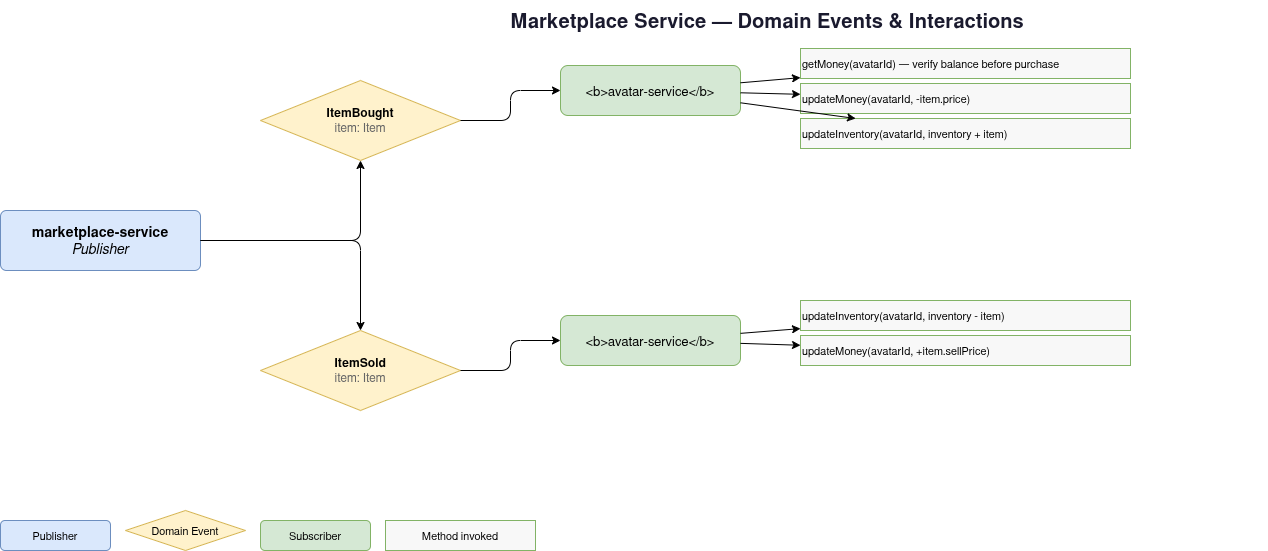

The diagram above was exported from draw.io. Its source (the exported page's mxGraphModel, read from the mxfile embedded in the PNG):
<mxGraphModel dx="1042" dy="701" grid="1" gridSize="10" guides="1" tooltips="1" connect="1" arrows="1" fold="1" page="1" pageScale="1" pageWidth="850" pageHeight="1100" math="0" shadow="0">
  <root>
    <mxCell id="0" />
    <mxCell id="1" parent="0" />
    <mxCell id="6jlHRpMAfoI0wp8zx0Y0-82" edge="1" parent="1">
      <mxGeometry relative="1" as="geometry">
        <mxPoint x="800" y="1348.090909090909" as="sourcePoint" />
      </mxGeometry>
    </mxCell>
    <mxCell id="B_S87BwwbvKv4vhz9uwg-1" parent="1" style="text;html=1;strokeColor=none;fillColor=none;align=center;verticalAlign=middle;whiteSpace=wrap;rounded=0;fontSize=20;fontStyle=1;fontColor=#1a1a2e;" value="Marketplace Service — Domain Events &amp; Interactions" vertex="1">
      <mxGeometry height="40" width="1000" x="327" y="30" as="geometry" />
    </mxCell>
    <mxCell id="B_S87BwwbvKv4vhz9uwg-2" parent="1" style="rounded=1;whiteSpace=wrap;html=1;fillColor=#dae8fc;strokeColor=#6c8ebf;fontSize=14;arcSize=10;" value="&lt;b&gt;marketplace-service&lt;/b&gt;&lt;br&gt;&lt;i&gt;Publisher&lt;/i&gt;" vertex="1">
      <mxGeometry height="60" width="200" x="60" y="240" as="geometry" />
    </mxCell>
    <mxCell id="B_S87BwwbvKv4vhz9uwg-3" parent="1" style="rhombus;whiteSpace=wrap;html=1;fillColor=#fff2cc;strokeColor=#d6b656;fontSize=12;" value="&lt;b&gt;ItemBought&lt;/b&gt;&lt;br&gt;&lt;font color='#666'&gt;item: Item&lt;/font&gt;" vertex="1">
      <mxGeometry height="80" width="200" x="320" y="110" as="geometry" />
    </mxCell>
    <mxCell id="B_S87BwwbvKv4vhz9uwg-4" edge="1" parent="1" source="B_S87BwwbvKv4vhz9uwg-2" style="edgeStyle=orthogonalEdgeStyle;" target="B_S87BwwbvKv4vhz9uwg-3">
      <mxGeometry relative="1" as="geometry" />
    </mxCell>
    <mxCell id="B_S87BwwbvKv4vhz9uwg-5" parent="1" style="rhombus;whiteSpace=wrap;html=1;fillColor=#fff2cc;strokeColor=#d6b656;fontSize=12;" value="&lt;b&gt;ItemSold&lt;/b&gt;&lt;br&gt;&lt;font color='#666'&gt;item: Item&lt;/font&gt;" vertex="1">
      <mxGeometry height="80" width="200" x="320" y="360" as="geometry" />
    </mxCell>
    <mxCell id="B_S87BwwbvKv4vhz9uwg-6" edge="1" parent="1" source="B_S87BwwbvKv4vhz9uwg-2" style="edgeStyle=orthogonalEdgeStyle;" target="B_S87BwwbvKv4vhz9uwg-5">
      <mxGeometry relative="1" as="geometry" />
    </mxCell>
    <mxCell id="B_S87BwwbvKv4vhz9uwg-7" parent="1" style="rounded=1;fillColor=#d5e8d4;strokeColor=#82b366;fontSize=13;" value="&lt;b&gt;avatar-service&lt;/b&gt;" vertex="1">
      <mxGeometry height="50" width="180" x="620" y="95" as="geometry" />
    </mxCell>
    <mxCell id="B_S87BwwbvKv4vhz9uwg-8" edge="1" parent="1" source="B_S87BwwbvKv4vhz9uwg-3" style="edgeStyle=orthogonalEdgeStyle;" target="B_S87BwwbvKv4vhz9uwg-7">
      <mxGeometry relative="1" as="geometry" />
    </mxCell>
    <mxCell id="B_S87BwwbvKv4vhz9uwg-9" parent="1" style="rounded=0;fillColor=#f8f8f8;strokeColor=#82b366;fontSize=11;align=left;" value="getMoney(avatarId) — verify balance before purchase" vertex="1">
      <mxGeometry height="30" width="330" x="860" y="78" as="geometry" />
    </mxCell>
    <mxCell id="B_S87BwwbvKv4vhz9uwg-10" parent="1" style="rounded=0;fillColor=#f8f8f8;strokeColor=#82b366;fontSize=11;align=left;" value="updateMoney(avatarId, -item.price)" vertex="1">
      <mxGeometry height="30" width="330" x="860" y="113" as="geometry" />
    </mxCell>
    <mxCell id="B_S87BwwbvKv4vhz9uwg-11" parent="1" style="rounded=0;fillColor=#f8f8f8;strokeColor=#82b366;fontSize=11;align=left;" value="updateInventory(avatarId, inventory + item)" vertex="1">
      <mxGeometry height="30" width="330" x="860" y="148" as="geometry" />
    </mxCell>
    <mxCell id="B_S87BwwbvKv4vhz9uwg-12" edge="1" parent="1" source="B_S87BwwbvKv4vhz9uwg-7" target="B_S87BwwbvKv4vhz9uwg-9">
      <mxGeometry relative="1" as="geometry" />
    </mxCell>
    <mxCell id="B_S87BwwbvKv4vhz9uwg-13" edge="1" parent="1" source="B_S87BwwbvKv4vhz9uwg-7" target="B_S87BwwbvKv4vhz9uwg-10">
      <mxGeometry relative="1" as="geometry" />
    </mxCell>
    <mxCell id="B_S87BwwbvKv4vhz9uwg-14" edge="1" parent="1" source="B_S87BwwbvKv4vhz9uwg-7" target="B_S87BwwbvKv4vhz9uwg-11">
      <mxGeometry relative="1" as="geometry" />
    </mxCell>
    <mxCell id="B_S87BwwbvKv4vhz9uwg-19" parent="1" style="rounded=1;fillColor=#d5e8d4;strokeColor=#82b366;fontSize=13;" value="&lt;b&gt;avatar-service&lt;/b&gt;" vertex="1">
      <mxGeometry height="50" width="180" x="620" y="345" as="geometry" />
    </mxCell>
    <mxCell id="B_S87BwwbvKv4vhz9uwg-20" edge="1" parent="1" source="B_S87BwwbvKv4vhz9uwg-5" style="edgeStyle=orthogonalEdgeStyle;" target="B_S87BwwbvKv4vhz9uwg-19">
      <mxGeometry relative="1" as="geometry" />
    </mxCell>
    <mxCell id="B_S87BwwbvKv4vhz9uwg-21" parent="1" style="rounded=0;fillColor=#f8f8f8;strokeColor=#82b366;fontSize=11;align=left;" value="updateInventory(avatarId, inventory - item)" vertex="1">
      <mxGeometry height="30" width="330" x="860" y="330" as="geometry" />
    </mxCell>
    <mxCell id="B_S87BwwbvKv4vhz9uwg-22" parent="1" style="rounded=0;fillColor=#f8f8f8;strokeColor=#82b366;fontSize=11;align=left;" value="updateMoney(avatarId, +item.sellPrice)" vertex="1">
      <mxGeometry height="30" width="330" x="860" y="365" as="geometry" />
    </mxCell>
    <mxCell id="B_S87BwwbvKv4vhz9uwg-23" edge="1" parent="1" source="B_S87BwwbvKv4vhz9uwg-19" target="B_S87BwwbvKv4vhz9uwg-21">
      <mxGeometry relative="1" as="geometry" />
    </mxCell>
    <mxCell id="B_S87BwwbvKv4vhz9uwg-24" edge="1" parent="1" source="B_S87BwwbvKv4vhz9uwg-19" target="B_S87BwwbvKv4vhz9uwg-22">
      <mxGeometry relative="1" as="geometry" />
    </mxCell>
    <mxCell id="B_S87BwwbvKv4vhz9uwg-30" parent="1" style="rounded=1;fillColor=#dae8fc;strokeColor=#6c8ebf;fontSize=11;" value="Publisher" vertex="1">
      <mxGeometry height="30" width="110" x="60" y="550" as="geometry" />
    </mxCell>
    <mxCell id="B_S87BwwbvKv4vhz9uwg-31" parent="1" style="rhombus;fillColor=#fff2cc;strokeColor=#d6b656;fontSize=11;" value="Domain Event" vertex="1">
      <mxGeometry height="40" width="120" x="185" y="540" as="geometry" />
    </mxCell>
    <mxCell id="B_S87BwwbvKv4vhz9uwg-32" parent="1" style="rounded=1;fillColor=#d5e8d4;strokeColor=#82b366;fontSize=11;" value="Subscriber" vertex="1">
      <mxGeometry height="30" width="110" x="320" y="550" as="geometry" />
    </mxCell>
    <mxCell id="B_S87BwwbvKv4vhz9uwg-33" parent="1" style="rounded=0;fillColor=#f8f8f8;strokeColor=#82b366;fontSize=11;" value="Method invoked" vertex="1">
      <mxGeometry height="30" width="150" x="445" y="550" as="geometry" />
    </mxCell>
  </root>
</mxGraphModel>